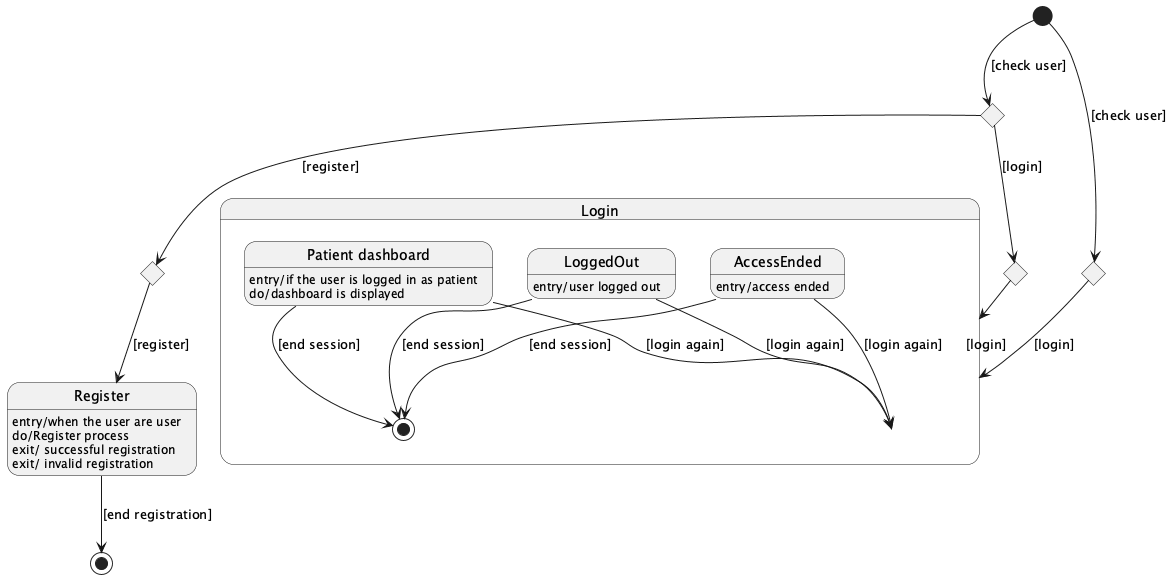

The diagram above was rendered by PlantUML. Its source (embedded in the PNG):
@startuml
[*] --> J1 : [check user]
state J1 <<choice>>
state J2 <<choice>>
state J3 <<choice>>
state J4 <<choice>>
state "Register" as Register
Register : entry/when the user are user
Register : do/Register process
Register : exit/ successful registration
Register : exit/ invalid registration
Register --> [*] : [end registration]

state "Login" as Login {
  state "Patient dashboard" as PatientDashboard
  PatientDashboard : entry/if the user is logged in as patient
  PatientDashboard : do/dashboard is displayed
  PatientDashboard --> [*] : [end session]
  PatientDashboard --> Login : [login again]

  state "LoggedOut" as LoggedOut
  LoggedOut : entry/user logged out
  LoggedOut --> [*] : [end session]
  LoggedOut --> Login : [login again]

  state "AccessEnded" as AccessEnded
  AccessEnded : entry/access ended
  AccessEnded --> [*] : [end session]
  AccessEnded --> Login : [login again]
}

J1 --> J2 : [register]
J1 --> J3 : [login]
J2 --> Register : [register]
J3 --> Login : [login]
J4 --> Login : [login]

[*] --> J4 : [check user]

@enduml